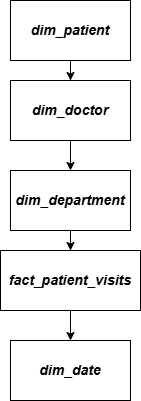

The diagram above was exported from draw.io. Its source (the exported page's mxGraphModel, read from the mxfile embedded in the PNG):
<mxGraphModel dx="691" dy="742" grid="1" gridSize="10" guides="1" tooltips="1" connect="1" arrows="1" fold="1" page="1" pageScale="1" pageWidth="850" pageHeight="1100" math="0" shadow="0">
  <root>
    <mxCell id="0" />
    <mxCell id="1" parent="0" />
    <mxCell id="6kHR9Cal9VAXMgvHN13U-1" parent="1" style="rounded=0;whiteSpace=wrap;html=1;" value="&lt;b&gt;&lt;i&gt;&lt;font style=&quot;font-size: 14px;&quot;&gt;dim_date&lt;/font&gt;&lt;/i&gt;&lt;/b&gt;" vertex="1">
      <mxGeometry height="60" width="120" x="370" y="420" as="geometry" />
    </mxCell>
    <mxCell id="6kHR9Cal9VAXMgvHN13U-9" edge="1" parent="1" source="6kHR9Cal9VAXMgvHN13U-2" style="edgeStyle=orthogonalEdgeStyle;rounded=0;orthogonalLoop=1;jettySize=auto;html=1;" target="6kHR9Cal9VAXMgvHN13U-1" value="">
      <mxGeometry relative="1" as="geometry" />
    </mxCell>
    <mxCell id="6kHR9Cal9VAXMgvHN13U-2" parent="1" style="rounded=0;whiteSpace=wrap;html=1;" value="&lt;b&gt;&lt;i&gt;&lt;font style=&quot;font-size: 14px;&quot;&gt;fact_patient_visits&lt;/font&gt;&lt;/i&gt;&lt;/b&gt;" vertex="1">
      <mxGeometry height="60" width="140" x="360" y="330" as="geometry" />
    </mxCell>
    <mxCell id="6kHR9Cal9VAXMgvHN13U-8" edge="1" parent="1" source="6kHR9Cal9VAXMgvHN13U-3" style="edgeStyle=orthogonalEdgeStyle;rounded=0;orthogonalLoop=1;jettySize=auto;html=1;" target="6kHR9Cal9VAXMgvHN13U-2" value="">
      <mxGeometry relative="1" as="geometry" />
    </mxCell>
    <mxCell id="6kHR9Cal9VAXMgvHN13U-3" parent="1" style="rounded=0;whiteSpace=wrap;html=1;" value="&lt;b&gt;&lt;i&gt;&lt;font style=&quot;font-size: 14px;&quot;&gt;dim_department&lt;/font&gt;&lt;/i&gt;&lt;/b&gt;" vertex="1">
      <mxGeometry height="60" width="120" x="370" y="250" as="geometry" />
    </mxCell>
    <mxCell id="6kHR9Cal9VAXMgvHN13U-7" edge="1" parent="1" source="6kHR9Cal9VAXMgvHN13U-4" style="edgeStyle=orthogonalEdgeStyle;rounded=0;orthogonalLoop=1;jettySize=auto;html=1;" target="6kHR9Cal9VAXMgvHN13U-3" value="">
      <mxGeometry relative="1" as="geometry" />
    </mxCell>
    <mxCell id="6kHR9Cal9VAXMgvHN13U-4" parent="1" style="rounded=0;whiteSpace=wrap;html=1;" value="&lt;b&gt;&lt;i&gt;&lt;font style=&quot;font-size: 14px;&quot;&gt;dim_doctor&lt;/font&gt;&lt;/i&gt;&lt;/b&gt;" vertex="1">
      <mxGeometry height="60" width="120" x="370" y="160" as="geometry" />
    </mxCell>
    <mxCell id="6kHR9Cal9VAXMgvHN13U-6" edge="1" parent="1" source="6kHR9Cal9VAXMgvHN13U-5" style="edgeStyle=orthogonalEdgeStyle;rounded=0;orthogonalLoop=1;jettySize=auto;html=1;" target="6kHR9Cal9VAXMgvHN13U-4" value="">
      <mxGeometry relative="1" as="geometry" />
    </mxCell>
    <mxCell id="6kHR9Cal9VAXMgvHN13U-5" parent="1" style="rounded=0;whiteSpace=wrap;html=1;" value="&lt;b&gt;&lt;i&gt;&lt;font style=&quot;font-size: 14px;&quot;&gt;dim_patient&lt;/font&gt;&lt;/i&gt;&lt;/b&gt;" vertex="1">
      <mxGeometry height="60" width="120" x="370" y="80" as="geometry" />
    </mxCell>
  </root>
</mxGraphModel>